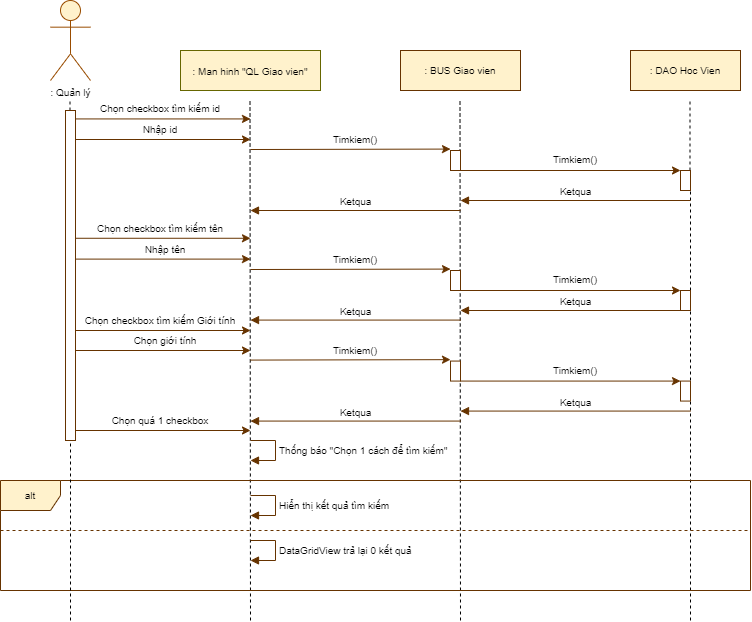

The diagram above was exported from draw.io. Its source (the exported page's mxGraphModel, read from the mxfile embedded in the PNG):
<mxGraphModel dx="868" dy="403" grid="1" gridSize="10" guides="1" tooltips="1" connect="1" arrows="1" fold="1" page="1" pageScale="1" pageWidth="827" pageHeight="1169" math="0" shadow="0">
  <root>
    <mxCell id="0" />
    <mxCell id="1" parent="0" />
    <mxCell id="6PA9ju6ppPYEbtkrOCEz-1" value=": Quản lý" style="shape=umlActor;verticalLabelPosition=bottom;verticalAlign=top;html=1;outlineConnect=0;fontSize=10;fillColor=#fff2cc;strokeColor=#994C00;" vertex="1" parent="1">
      <mxGeometry x="50" y="80" width="40" height="80" as="geometry" />
    </mxCell>
    <mxCell id="6PA9ju6ppPYEbtkrOCEz-3" value="" style="endArrow=none;dashed=1;html=1;" edge="1" parent="1" source="6PA9ju6ppPYEbtkrOCEz-93">
      <mxGeometry width="50" height="50" relative="1" as="geometry">
        <mxPoint x="70" y="700" as="sourcePoint" />
        <mxPoint x="69.5" y="180" as="targetPoint" />
      </mxGeometry>
    </mxCell>
    <mxCell id="6PA9ju6ppPYEbtkrOCEz-4" value="&lt;font style=&quot;font-size: 10px&quot;&gt;: Man hinh &quot;QL Giao vien&quot;&lt;/font&gt;" style="rounded=0;whiteSpace=wrap;html=1;fillColor=#fff2cc;strokeColor=#666600;" vertex="1" parent="1">
      <mxGeometry x="180" y="130" width="140" height="40" as="geometry" />
    </mxCell>
    <mxCell id="6PA9ju6ppPYEbtkrOCEz-5" value=": BUS Giao vien" style="rounded=0;whiteSpace=wrap;html=1;fontSize=10;fillColor=#fff2cc;strokeColor=#663300;" vertex="1" parent="1">
      <mxGeometry x="400" y="130" width="120" height="40" as="geometry" />
    </mxCell>
    <mxCell id="6PA9ju6ppPYEbtkrOCEz-6" value=": DAO Hoc Vien" style="rounded=0;whiteSpace=wrap;html=1;fontSize=10;fillColor=#fff2cc;strokeColor=#663300;" vertex="1" parent="1">
      <mxGeometry x="630" y="130" width="110" height="40" as="geometry" />
    </mxCell>
    <mxCell id="6PA9ju6ppPYEbtkrOCEz-7" value="" style="endArrow=none;dashed=1;html=1;" edge="1" parent="1">
      <mxGeometry width="50" height="50" relative="1" as="geometry">
        <mxPoint x="250" y="700" as="sourcePoint" />
        <mxPoint x="249.5" y="180" as="targetPoint" />
      </mxGeometry>
    </mxCell>
    <mxCell id="6PA9ju6ppPYEbtkrOCEz-8" value="" style="endArrow=none;dashed=1;html=1;" edge="1" parent="1">
      <mxGeometry width="50" height="50" relative="1" as="geometry">
        <mxPoint x="460" y="700" as="sourcePoint" />
        <mxPoint x="459.5" y="180" as="targetPoint" />
      </mxGeometry>
    </mxCell>
    <mxCell id="6PA9ju6ppPYEbtkrOCEz-9" value="" style="endArrow=none;dashed=1;html=1;" edge="1" parent="1" source="6PA9ju6ppPYEbtkrOCEz-28">
      <mxGeometry width="50" height="50" relative="1" as="geometry">
        <mxPoint x="689.5" y="440" as="sourcePoint" />
        <mxPoint x="689.5" y="180" as="targetPoint" />
      </mxGeometry>
    </mxCell>
    <mxCell id="6PA9ju6ppPYEbtkrOCEz-10" value="" style="endArrow=classic;html=1;strokeColor=#663300;" edge="1" parent="1">
      <mxGeometry width="50" height="50" relative="1" as="geometry">
        <mxPoint x="70" y="198.43" as="sourcePoint" />
        <mxPoint x="250" y="198.43" as="targetPoint" />
      </mxGeometry>
    </mxCell>
    <mxCell id="6PA9ju6ppPYEbtkrOCEz-18" value="Chọn checkbox tìm kiếm id" style="text;html=1;strokeColor=none;fillColor=none;align=center;verticalAlign=middle;whiteSpace=wrap;rounded=0;fontSize=10;" vertex="1" parent="1">
      <mxGeometry x="90" y="178.43" width="140" height="20" as="geometry" />
    </mxCell>
    <mxCell id="6PA9ju6ppPYEbtkrOCEz-19" value="" style="endArrow=classic;html=1;strokeColor=#663300;" edge="1" parent="1">
      <mxGeometry width="50" height="50" relative="1" as="geometry">
        <mxPoint x="70" y="317.77" as="sourcePoint" />
        <mxPoint x="250" y="317.77" as="targetPoint" />
      </mxGeometry>
    </mxCell>
    <mxCell id="6PA9ju6ppPYEbtkrOCEz-20" value="Chọn checkbox tìm kiếm tên" style="text;html=1;strokeColor=none;fillColor=none;align=center;verticalAlign=middle;whiteSpace=wrap;rounded=0;fontSize=10;" vertex="1" parent="1">
      <mxGeometry x="90" y="297.77" width="140" height="20" as="geometry" />
    </mxCell>
    <mxCell id="6PA9ju6ppPYEbtkrOCEz-22" value="Chọn checkbox tìm kiếm Giới tính" style="text;html=1;strokeColor=none;fillColor=none;align=center;verticalAlign=middle;whiteSpace=wrap;rounded=0;fontSize=10;" vertex="1" parent="1">
      <mxGeometry x="80" y="390" width="160" height="20" as="geometry" />
    </mxCell>
    <mxCell id="6PA9ju6ppPYEbtkrOCEz-24" value="" style="endArrow=classic;html=1;strokeColor=#663300;" edge="1" parent="1">
      <mxGeometry width="50" height="50" relative="1" as="geometry">
        <mxPoint x="250" y="229.01" as="sourcePoint" />
        <mxPoint x="450" y="228.57999999999998" as="targetPoint" />
      </mxGeometry>
    </mxCell>
    <mxCell id="6PA9ju6ppPYEbtkrOCEz-25" value="Timkiem()" style="text;html=1;strokeColor=none;fillColor=none;align=center;verticalAlign=middle;whiteSpace=wrap;rounded=0;fontSize=10;" vertex="1" parent="1">
      <mxGeometry x="320" y="209.43" width="70" height="20" as="geometry" />
    </mxCell>
    <mxCell id="6PA9ju6ppPYEbtkrOCEz-26" value="" style="endArrow=classic;html=1;strokeColor=#663300;" edge="1" parent="1">
      <mxGeometry width="50" height="50" relative="1" as="geometry">
        <mxPoint x="460" y="250" as="sourcePoint" />
        <mxPoint x="680" y="250" as="targetPoint" />
      </mxGeometry>
    </mxCell>
    <mxCell id="6PA9ju6ppPYEbtkrOCEz-27" value="Timkiem()" style="text;html=1;strokeColor=none;fillColor=none;align=center;verticalAlign=middle;whiteSpace=wrap;rounded=0;fontSize=10;" vertex="1" parent="1">
      <mxGeometry x="540" y="229.43" width="70" height="20" as="geometry" />
    </mxCell>
    <mxCell id="6PA9ju6ppPYEbtkrOCEz-28" value="" style="html=1;points=[];perimeter=orthogonalPerimeter;fontSize=10;strokeColor=#663300;" vertex="1" parent="1">
      <mxGeometry x="680" y="250" width="10" height="20" as="geometry" />
    </mxCell>
    <mxCell id="6PA9ju6ppPYEbtkrOCEz-29" value="" style="endArrow=none;dashed=1;html=1;" edge="1" parent="1" target="6PA9ju6ppPYEbtkrOCEz-28">
      <mxGeometry width="50" height="50" relative="1" as="geometry">
        <mxPoint x="690" y="700" as="sourcePoint" />
        <mxPoint x="689.5" y="180" as="targetPoint" />
      </mxGeometry>
    </mxCell>
    <mxCell id="6PA9ju6ppPYEbtkrOCEz-46" value="" style="html=1;points=[];perimeter=orthogonalPerimeter;fontSize=10;" vertex="1" parent="1">
      <mxGeometry x="680" y="370" width="10" height="20" as="geometry" />
    </mxCell>
    <mxCell id="6PA9ju6ppPYEbtkrOCEz-58" value="" style="endArrow=classic;html=1;strokeColor=#663300;" edge="1" parent="1">
      <mxGeometry width="50" height="50" relative="1" as="geometry">
        <mxPoint x="70" y="219" as="sourcePoint" />
        <mxPoint x="250" y="219" as="targetPoint" />
      </mxGeometry>
    </mxCell>
    <mxCell id="6PA9ju6ppPYEbtkrOCEz-59" value="Nhập id" style="text;html=1;strokeColor=none;fillColor=none;align=center;verticalAlign=middle;whiteSpace=wrap;rounded=0;fontSize=10;" vertex="1" parent="1">
      <mxGeometry x="90" y="199" width="140" height="20" as="geometry" />
    </mxCell>
    <mxCell id="6PA9ju6ppPYEbtkrOCEz-60" value="" style="endArrow=classic;html=1;strokeColor=#663300;" edge="1" parent="1">
      <mxGeometry width="50" height="50" relative="1" as="geometry">
        <mxPoint x="70" y="430" as="sourcePoint" />
        <mxPoint x="250" y="430" as="targetPoint" />
      </mxGeometry>
    </mxCell>
    <mxCell id="6PA9ju6ppPYEbtkrOCEz-61" value="Chọn giới tính" style="text;html=1;strokeColor=none;fillColor=none;align=center;verticalAlign=middle;whiteSpace=wrap;rounded=0;fontSize=10;" vertex="1" parent="1">
      <mxGeometry x="120" y="410" width="90" height="20" as="geometry" />
    </mxCell>
    <mxCell id="6PA9ju6ppPYEbtkrOCEz-62" value="" style="endArrow=classic;html=1;strokeColor=#663300;" edge="1" parent="1">
      <mxGeometry width="50" height="50" relative="1" as="geometry">
        <mxPoint x="70" y="410" as="sourcePoint" />
        <mxPoint x="250" y="410" as="targetPoint" />
      </mxGeometry>
    </mxCell>
    <mxCell id="6PA9ju6ppPYEbtkrOCEz-63" value="" style="endArrow=classic;html=1;strokeColor=#663300;" edge="1" parent="1">
      <mxGeometry width="50" height="50" relative="1" as="geometry">
        <mxPoint x="70" y="338.6" as="sourcePoint" />
        <mxPoint x="250" y="338.6" as="targetPoint" />
      </mxGeometry>
    </mxCell>
    <mxCell id="6PA9ju6ppPYEbtkrOCEz-64" value="Nhập tên" style="text;html=1;strokeColor=none;fillColor=none;align=center;verticalAlign=middle;whiteSpace=wrap;rounded=0;fontSize=10;" vertex="1" parent="1">
      <mxGeometry x="120" y="318.6" width="90" height="20" as="geometry" />
    </mxCell>
    <mxCell id="6PA9ju6ppPYEbtkrOCEz-65" value="" style="endArrow=classic;html=1;strokeColor=#663300;" edge="1" parent="1">
      <mxGeometry width="50" height="50" relative="1" as="geometry">
        <mxPoint x="70" y="510" as="sourcePoint" />
        <mxPoint x="250" y="510" as="targetPoint" />
      </mxGeometry>
    </mxCell>
    <mxCell id="6PA9ju6ppPYEbtkrOCEz-66" value="Chọn quá 1 checkbox" style="text;html=1;strokeColor=none;fillColor=none;align=center;verticalAlign=middle;whiteSpace=wrap;rounded=0;fontSize=10;" vertex="1" parent="1">
      <mxGeometry x="80" y="490" width="160" height="20" as="geometry" />
    </mxCell>
    <mxCell id="6PA9ju6ppPYEbtkrOCEz-68" value="Thống báo &quot;Chọn 1 cách để tìm kiếm&quot;" style="edgeStyle=orthogonalEdgeStyle;html=1;align=left;spacingLeft=2;endArrow=block;rounded=0;fontSize=10;strokeColor=#663300;" edge="1" parent="1">
      <mxGeometry relative="1" as="geometry">
        <mxPoint x="250" y="520" as="sourcePoint" />
        <Array as="points">
          <mxPoint x="275" y="520" />
        </Array>
        <mxPoint x="250" y="540" as="targetPoint" />
      </mxGeometry>
    </mxCell>
    <mxCell id="6PA9ju6ppPYEbtkrOCEz-69" value="alt" style="shape=umlFrame;whiteSpace=wrap;html=1;fontSize=10;fillColor=#fff2cc;strokeColor=#663300;" vertex="1" parent="1">
      <mxGeometry y="560" width="750" height="110" as="geometry" />
    </mxCell>
    <mxCell id="6PA9ju6ppPYEbtkrOCEz-70" value="Hiển thị kết quả tìm kiếm" style="edgeStyle=orthogonalEdgeStyle;html=1;align=left;spacingLeft=2;endArrow=block;rounded=0;fontSize=10;strokeColor=#663300;" edge="1" parent="1">
      <mxGeometry relative="1" as="geometry">
        <mxPoint x="250" y="575" as="sourcePoint" />
        <Array as="points">
          <mxPoint x="275" y="575" />
        </Array>
        <mxPoint x="250" y="595" as="targetPoint" />
      </mxGeometry>
    </mxCell>
    <mxCell id="6PA9ju6ppPYEbtkrOCEz-71" value="DataGridView trả lại 0 kết quả" style="edgeStyle=orthogonalEdgeStyle;html=1;align=left;spacingLeft=2;endArrow=block;rounded=0;fontSize=10;strokeColor=#663300;" edge="1" parent="1">
      <mxGeometry relative="1" as="geometry">
        <mxPoint x="250" y="620" as="sourcePoint" />
        <Array as="points">
          <mxPoint x="275" y="620" />
        </Array>
        <mxPoint x="250" y="640" as="targetPoint" />
      </mxGeometry>
    </mxCell>
    <mxCell id="6PA9ju6ppPYEbtkrOCEz-73" value="" style="html=1;points=[];perimeter=orthogonalPerimeter;fontSize=10;strokeColor=#663300;" vertex="1" parent="1">
      <mxGeometry x="450" y="230" width="10" height="20" as="geometry" />
    </mxCell>
    <mxCell id="6PA9ju6ppPYEbtkrOCEz-74" value="Ketqua" style="html=1;verticalAlign=bottom;endArrow=block;strokeColor=#663300;fontSize=10;" edge="1" parent="1">
      <mxGeometry width="80" relative="1" as="geometry">
        <mxPoint x="460" y="290" as="sourcePoint" />
        <mxPoint x="250" y="290" as="targetPoint" />
      </mxGeometry>
    </mxCell>
    <mxCell id="6PA9ju6ppPYEbtkrOCEz-75" value="Ketqua" style="html=1;verticalAlign=bottom;endArrow=block;strokeColor=#663300;fontSize=10;" edge="1" parent="1">
      <mxGeometry width="80" relative="1" as="geometry">
        <mxPoint x="690" y="280" as="sourcePoint" />
        <mxPoint x="460" y="280" as="targetPoint" />
      </mxGeometry>
    </mxCell>
    <mxCell id="6PA9ju6ppPYEbtkrOCEz-76" value="Ketqua" style="html=1;verticalAlign=bottom;endArrow=block;strokeColor=#663300;fontSize=10;" edge="1" parent="1">
      <mxGeometry width="80" relative="1" as="geometry">
        <mxPoint x="460" y="399.58" as="sourcePoint" />
        <mxPoint x="250" y="399.58" as="targetPoint" />
      </mxGeometry>
    </mxCell>
    <mxCell id="6PA9ju6ppPYEbtkrOCEz-77" value="Ketqua" style="html=1;verticalAlign=bottom;endArrow=block;strokeColor=#663300;fontSize=10;" edge="1" parent="1">
      <mxGeometry width="80" relative="1" as="geometry">
        <mxPoint x="690" y="390" as="sourcePoint" />
        <mxPoint x="460" y="390" as="targetPoint" />
      </mxGeometry>
    </mxCell>
    <mxCell id="6PA9ju6ppPYEbtkrOCEz-78" value="" style="endArrow=classic;html=1;strokeColor=#663300;" edge="1" parent="1">
      <mxGeometry width="50" height="50" relative="1" as="geometry">
        <mxPoint x="250" y="349.01" as="sourcePoint" />
        <mxPoint x="450" y="348.5799999999999" as="targetPoint" />
      </mxGeometry>
    </mxCell>
    <mxCell id="6PA9ju6ppPYEbtkrOCEz-79" value="Timkiem()" style="text;html=1;strokeColor=none;fillColor=none;align=center;verticalAlign=middle;whiteSpace=wrap;rounded=0;fontSize=10;" vertex="1" parent="1">
      <mxGeometry x="320" y="329.43" width="70" height="20" as="geometry" />
    </mxCell>
    <mxCell id="6PA9ju6ppPYEbtkrOCEz-80" value="" style="endArrow=classic;html=1;strokeColor=#663300;" edge="1" parent="1">
      <mxGeometry width="50" height="50" relative="1" as="geometry">
        <mxPoint x="460" y="370" as="sourcePoint" />
        <mxPoint x="680" y="370" as="targetPoint" />
      </mxGeometry>
    </mxCell>
    <mxCell id="6PA9ju6ppPYEbtkrOCEz-81" value="Timkiem()" style="text;html=1;strokeColor=none;fillColor=none;align=center;verticalAlign=middle;whiteSpace=wrap;rounded=0;fontSize=10;" vertex="1" parent="1">
      <mxGeometry x="540" y="349.43" width="70" height="20" as="geometry" />
    </mxCell>
    <mxCell id="6PA9ju6ppPYEbtkrOCEz-82" value="" style="html=1;points=[];perimeter=orthogonalPerimeter;fontSize=10;strokeColor=#663300;" vertex="1" parent="1">
      <mxGeometry x="680" y="370" width="10" height="20" as="geometry" />
    </mxCell>
    <mxCell id="6PA9ju6ppPYEbtkrOCEz-83" value="" style="html=1;points=[];perimeter=orthogonalPerimeter;fontSize=10;strokeColor=#663300;" vertex="1" parent="1">
      <mxGeometry x="450" y="350" width="10" height="20" as="geometry" />
    </mxCell>
    <mxCell id="6PA9ju6ppPYEbtkrOCEz-84" value="" style="endArrow=classic;html=1;strokeColor=#663300;" edge="1" parent="1">
      <mxGeometry width="50" height="50" relative="1" as="geometry">
        <mxPoint x="250" y="439.58" as="sourcePoint" />
        <mxPoint x="450" y="439.1499999999999" as="targetPoint" />
      </mxGeometry>
    </mxCell>
    <mxCell id="6PA9ju6ppPYEbtkrOCEz-85" value="Timkiem()" style="text;html=1;strokeColor=none;fillColor=none;align=center;verticalAlign=middle;whiteSpace=wrap;rounded=0;fontSize=10;" vertex="1" parent="1">
      <mxGeometry x="320" y="420" width="70" height="20" as="geometry" />
    </mxCell>
    <mxCell id="6PA9ju6ppPYEbtkrOCEz-86" value="" style="endArrow=classic;html=1;strokeColor=#663300;" edge="1" parent="1">
      <mxGeometry width="50" height="50" relative="1" as="geometry">
        <mxPoint x="460" y="460.57" as="sourcePoint" />
        <mxPoint x="680" y="460.57" as="targetPoint" />
      </mxGeometry>
    </mxCell>
    <mxCell id="6PA9ju6ppPYEbtkrOCEz-87" value="Timkiem()" style="text;html=1;strokeColor=none;fillColor=none;align=center;verticalAlign=middle;whiteSpace=wrap;rounded=0;fontSize=10;" vertex="1" parent="1">
      <mxGeometry x="540" y="440" width="70" height="20" as="geometry" />
    </mxCell>
    <mxCell id="6PA9ju6ppPYEbtkrOCEz-88" value="" style="html=1;points=[];perimeter=orthogonalPerimeter;fontSize=10;strokeColor=#663300;" vertex="1" parent="1">
      <mxGeometry x="680" y="460.57" width="10" height="20" as="geometry" />
    </mxCell>
    <mxCell id="6PA9ju6ppPYEbtkrOCEz-89" value="" style="html=1;points=[];perimeter=orthogonalPerimeter;fontSize=10;strokeColor=#663300;" vertex="1" parent="1">
      <mxGeometry x="450" y="440.57" width="10" height="20" as="geometry" />
    </mxCell>
    <mxCell id="6PA9ju6ppPYEbtkrOCEz-90" value="Ketqua" style="html=1;verticalAlign=bottom;endArrow=block;strokeColor=#663300;fontSize=10;" edge="1" parent="1">
      <mxGeometry width="80" relative="1" as="geometry">
        <mxPoint x="460" y="500.57" as="sourcePoint" />
        <mxPoint x="250" y="500.57" as="targetPoint" />
      </mxGeometry>
    </mxCell>
    <mxCell id="6PA9ju6ppPYEbtkrOCEz-91" value="Ketqua" style="html=1;verticalAlign=bottom;endArrow=block;strokeColor=#663300;fontSize=10;" edge="1" parent="1">
      <mxGeometry width="80" relative="1" as="geometry">
        <mxPoint x="690" y="490.57" as="sourcePoint" />
        <mxPoint x="460" y="490.57" as="targetPoint" />
      </mxGeometry>
    </mxCell>
    <mxCell id="6PA9ju6ppPYEbtkrOCEz-92" value="" style="endArrow=none;dashed=1;html=1;fontSize=10;strokeColor=#663300;" edge="1" parent="1">
      <mxGeometry width="50" height="50" relative="1" as="geometry">
        <mxPoint y="610" as="sourcePoint" />
        <mxPoint x="750" y="610" as="targetPoint" />
      </mxGeometry>
    </mxCell>
    <mxCell id="6PA9ju6ppPYEbtkrOCEz-93" value="" style="html=1;points=[];perimeter=orthogonalPerimeter;strokeColor=#663300;fontSize=10;" vertex="1" parent="1">
      <mxGeometry x="65" y="190" width="10" height="330" as="geometry" />
    </mxCell>
    <mxCell id="6PA9ju6ppPYEbtkrOCEz-94" value="" style="endArrow=none;dashed=1;html=1;" edge="1" parent="1" target="6PA9ju6ppPYEbtkrOCEz-93">
      <mxGeometry width="50" height="50" relative="1" as="geometry">
        <mxPoint x="70" y="700" as="sourcePoint" />
        <mxPoint x="69.5" y="180" as="targetPoint" />
      </mxGeometry>
    </mxCell>
  </root>
</mxGraphModel>